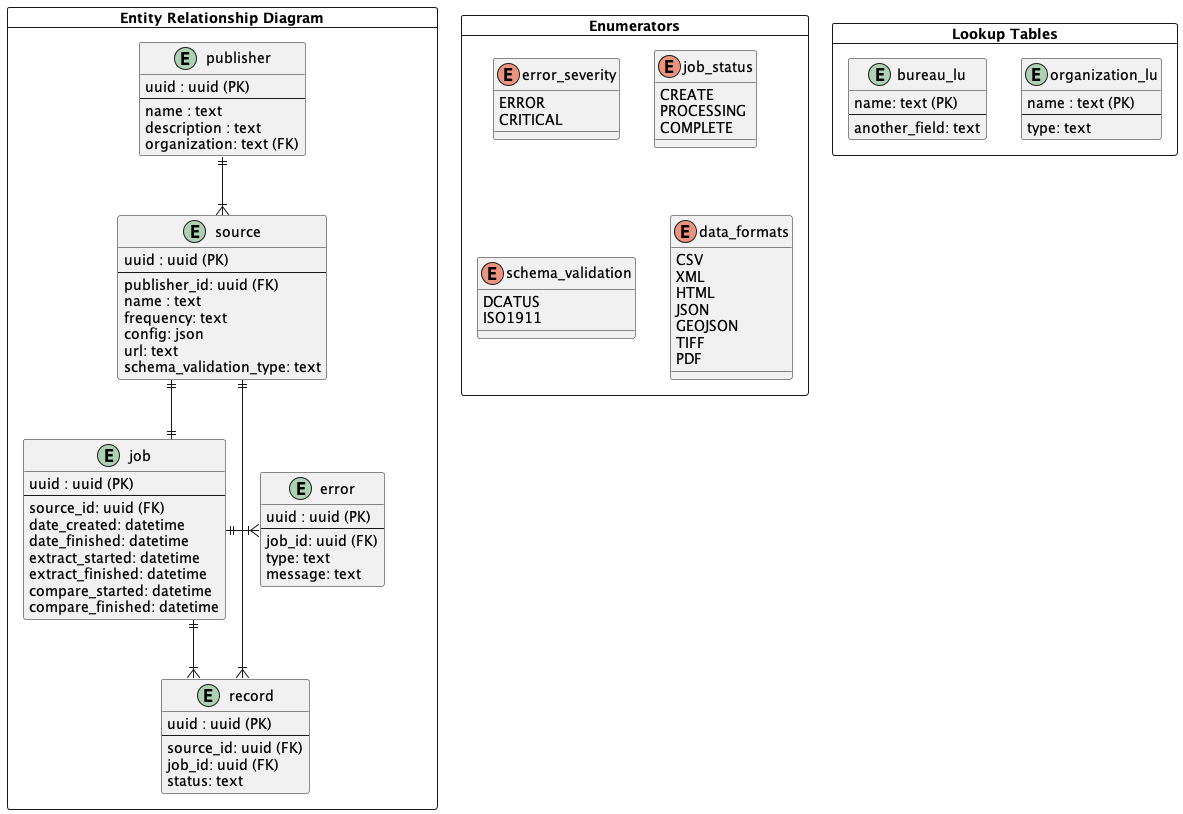

The diagram above was rendered by PlantUML. Its source (embedded in the PNG):
@startuml harvester2.0 ERD 

skinparam linetype ortho

' ERD
card "Entity Relationship Diagram" as entities {
  entity "publisher" as publisher  {
    uuid : uuid (PK)
    --
    name : text
    description : text
    organization: text (FK)
  }

  entity "source" as source {
    uuid : uuid (PK)
    --
    publisher_id: uuid (FK)
    name : text
    frequency: text
    config: json
    url: text
    schema_validation_type: text
  }

  entity "record" as record {
    uuid : uuid (PK)
    --
    source_id: uuid (FK)
    job_id: uuid (FK)
    status: text
  }

  entity "job" as job {
    uuid : uuid (PK)
    --
    source_id: uuid (FK)
    date_created: datetime
    date_finished: datetime
    extract_started: datetime
    extract_finished: datetime
    compare_started: datetime 
    compare_finished: datetime
  }

  entity "error" as error {
    uuid : uuid (PK)
    --
    job_id: uuid (FK)
    type: text
    message: text
  }
}

' lookup tables
card "Lookup Tables" as lookup {

  entity "organization_lu" as organization_lu {
  name : text (PK)
  --
  type: text 
  }

entity "bureau_lu" as bureau_lu {
  name: text (PK)
  --
  another_field: text
  }

}

' enumerators
card "Enumerators" as enumerators {

  enum error_severity {
  ERROR
  CRITICAL
  }

  enum job_status {
  CREATE
  PROCESSING
  COMPLETE
  }

  enum schema_validation {
  DCATUS
  ISO1911
  }

  enum data_formats {
    CSV
    XML 
    HTML
    JSON
    GEOJSON
    TIFF
    PDF
  }
  
} 

' relationships
publisher  ||--|{ source
source ||--|| job
source ||--|{ record
job ||--|{ record
job ||-|{ error

@enduml